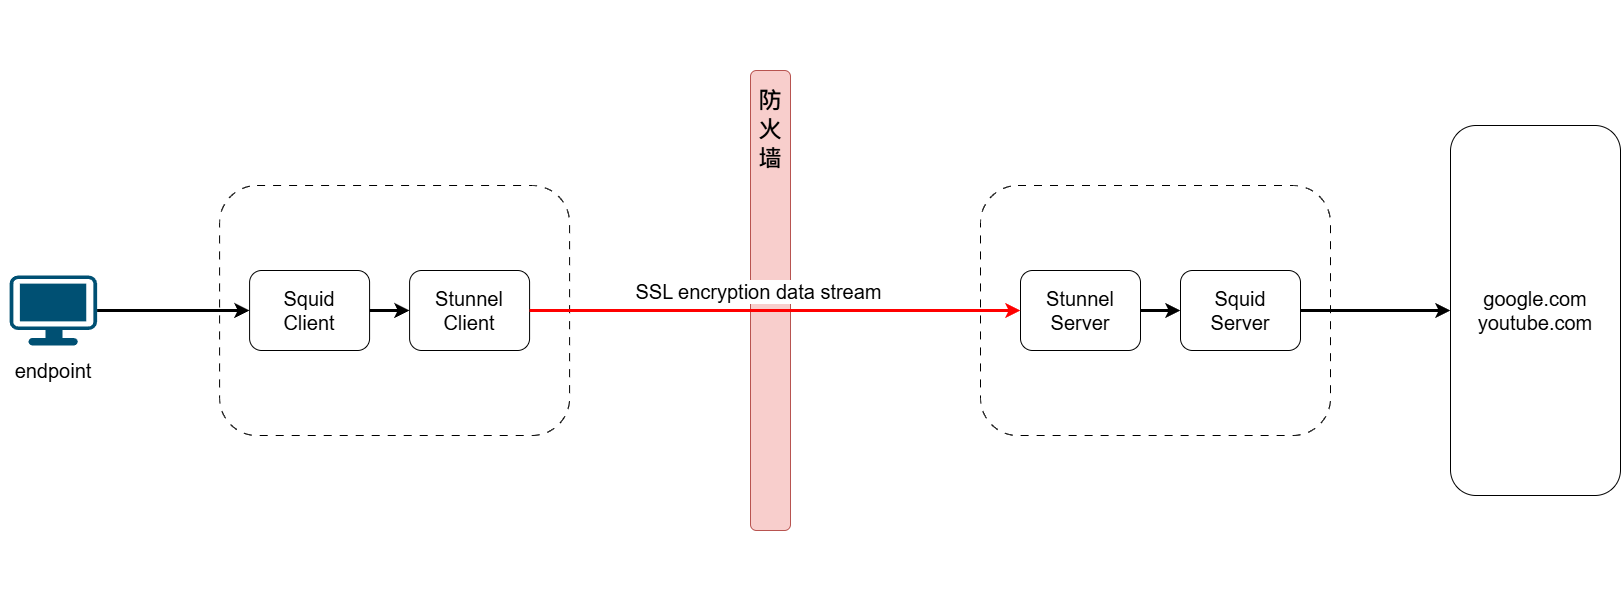

The diagram above was exported from draw.io. Its source (the exported page's mxGraphModel, read from the mxfile embedded in the PNG):
<mxGraphModel dx="2304" dy="1220" grid="1" gridSize="10" guides="1" tooltips="1" connect="1" arrows="1" fold="1" page="1" pageScale="1" pageWidth="850" pageHeight="1100" math="0" shadow="0">
  <root>
    <mxCell id="0" />
    <mxCell id="1" parent="0" />
    <mxCell id="Tq5oZfDXVqdwf5hRAxe_-3" value="&lt;div style=&quot;direction: ltr;&quot;&gt;&lt;span style=&quot;background-color: transparent; color: light-dark(rgb(0, 0, 0), rgb(255, 255, 255));&quot;&gt;&lt;b style=&quot;&quot;&gt;&lt;font style=&quot;font-size: 24px;&quot;&gt;&lt;br&gt;&lt;/font&gt;&lt;/b&gt;&lt;/span&gt;&lt;/div&gt;&lt;div style=&quot;direction: ltr;&quot;&gt;&lt;span style=&quot;background-color: transparent; color: light-dark(rgb(0, 0, 0), rgb(255, 255, 255));&quot;&gt;&lt;b style=&quot;&quot;&gt;&lt;font style=&quot;font-size: 24px;&quot;&gt;&lt;br&gt;&lt;/font&gt;&lt;/b&gt;&lt;/span&gt;&lt;/div&gt;&lt;div style=&quot;direction: ltr;&quot;&gt;&lt;span style=&quot;background-color: transparent; color: light-dark(rgb(0, 0, 0), rgb(255, 255, 255));&quot;&gt;&lt;b style=&quot;&quot;&gt;&lt;font style=&quot;font-size: 24px;&quot;&gt;&lt;br&gt;&lt;/font&gt;&lt;/b&gt;&lt;/span&gt;&lt;/div&gt;&lt;div style=&quot;direction: ltr;&quot;&gt;&lt;span style=&quot;background-color: transparent; color: light-dark(rgb(0, 0, 0), rgb(255, 255, 255));&quot;&gt;&lt;b style=&quot;&quot;&gt;&lt;font style=&quot;font-size: 24px;&quot;&gt;防&lt;/font&gt;&lt;/b&gt;&lt;/span&gt;&lt;/div&gt;&lt;div style=&quot;direction: ltr;&quot;&gt;&lt;font style=&quot;font-size: 24px;&quot;&gt;&lt;b&gt;火&lt;/b&gt;&lt;/font&gt;&lt;/div&gt;&lt;div style=&quot;direction: ltr;&quot;&gt;&lt;font style=&quot;font-size: 24px;&quot;&gt;&lt;b&gt;墙&lt;/b&gt;&lt;/font&gt;&lt;/div&gt;&lt;div style=&quot;direction: ltr;&quot;&gt;&lt;font style=&quot;font-size: 24px;&quot;&gt;&lt;br&gt;&lt;/font&gt;&lt;/div&gt;&lt;div style=&quot;direction: ltr;&quot;&gt;&lt;font style=&quot;font-size: 24px;&quot;&gt;&lt;br&gt;&lt;/font&gt;&lt;/div&gt;&lt;div style=&quot;direction: ltr;&quot;&gt;&lt;font style=&quot;font-size: 24px;&quot;&gt;&lt;br&gt;&lt;/font&gt;&lt;/div&gt;&lt;div style=&quot;direction: ltr;&quot;&gt;&lt;font style=&quot;font-size: 24px;&quot;&gt;&lt;br&gt;&lt;/font&gt;&lt;/div&gt;&lt;div style=&quot;direction: ltr;&quot;&gt;&lt;font style=&quot;font-size: 24px;&quot;&gt;&lt;br&gt;&lt;/font&gt;&lt;/div&gt;&lt;div style=&quot;direction: ltr;&quot;&gt;&lt;font style=&quot;font-size: 24px;&quot;&gt;&lt;br&gt;&lt;/font&gt;&lt;/div&gt;&lt;div style=&quot;direction: ltr;&quot;&gt;&lt;font style=&quot;font-size: 24px;&quot;&gt;&lt;br&gt;&lt;/font&gt;&lt;/div&gt;&lt;div style=&quot;direction: ltr;&quot;&gt;&lt;font style=&quot;font-size: 24px;&quot;&gt;&lt;br&gt;&lt;/font&gt;&lt;/div&gt;&lt;div style=&quot;direction: ltr;&quot;&gt;&lt;font style=&quot;font-size: 24px;&quot;&gt;&lt;br&gt;&lt;/font&gt;&lt;/div&gt;&lt;div style=&quot;direction: ltr;&quot;&gt;&lt;font style=&quot;font-size: 24px;&quot;&gt;&lt;br&gt;&lt;/font&gt;&lt;/div&gt;&lt;div style=&quot;direction: ltr;&quot;&gt;&lt;font style=&quot;font-size: 24px;&quot;&gt;&lt;br&gt;&lt;/font&gt;&lt;/div&gt;&lt;div style=&quot;direction: ltr;&quot;&gt;&lt;font style=&quot;font-size: 24px;&quot;&gt;&lt;br&gt;&lt;/font&gt;&lt;/div&gt;&lt;div style=&quot;direction: ltr;&quot;&gt;&lt;font style=&quot;font-size: 24px;&quot;&gt;&lt;br&gt;&lt;/font&gt;&lt;/div&gt;&lt;div style=&quot;direction: ltr;&quot;&gt;&lt;font style=&quot;font-size: 24px;&quot;&gt;&lt;br&gt;&lt;/font&gt;&lt;/div&gt;&lt;div style=&quot;direction: ltr;&quot;&gt;&lt;font style=&quot;font-size: 20px;&quot;&gt;&lt;br&gt;&lt;/font&gt;&lt;/div&gt;" style="rounded=1;whiteSpace=wrap;html=1;fillColor=#f8cecc;strokeColor=#b85450;align=center;" vertex="1" parent="1">
      <mxGeometry x="1090" y="320" width="40" height="460" as="geometry" />
    </mxCell>
    <mxCell id="Tq5oZfDXVqdwf5hRAxe_-18" value="" style="rounded=1;whiteSpace=wrap;html=1;dashed=1;dashPattern=8 8;" vertex="1" parent="1">
      <mxGeometry x="559.09" y="435" width="350" height="250" as="geometry" />
    </mxCell>
    <mxCell id="Tq5oZfDXVqdwf5hRAxe_-23" style="edgeStyle=orthogonalEdgeStyle;rounded=0;orthogonalLoop=1;jettySize=auto;html=1;strokeWidth=3;" edge="1" parent="1" source="fo_Kurq_kEMjWYs5cq_H-51" target="Tq5oZfDXVqdwf5hRAxe_-1">
      <mxGeometry relative="1" as="geometry" />
    </mxCell>
    <mxCell id="fo_Kurq_kEMjWYs5cq_H-51" value="" style="points=[[0.03,0.03,0],[0.5,0,0],[0.97,0.03,0],[1,0.4,0],[0.97,0.745,0],[0.5,1,0],[0.03,0.745,0],[0,0.4,0]];verticalLabelPosition=bottom;sketch=0;html=1;verticalAlign=top;aspect=fixed;align=center;pointerEvents=1;shape=mxgraph.cisco19.workstation;fillColor=#005073;strokeColor=none;" parent="1" vertex="1">
      <mxGeometry x="349.0899999999999" y="525" width="87.5" height="70" as="geometry" />
    </mxCell>
    <mxCell id="fo_Kurq_kEMjWYs5cq_H-55" value="&lt;font style=&quot;font-size: 20px;&quot;&gt;endpoint&lt;/font&gt;" style="rounded=1;whiteSpace=wrap;html=1;strokeColor=#FFFFFF;" parent="1" vertex="1">
      <mxGeometry x="339.99999999999994" y="600" width="105.68" height="40" as="geometry" />
    </mxCell>
    <mxCell id="Tq5oZfDXVqdwf5hRAxe_-2" value="&lt;span style=&quot;font-size: 20px;&quot;&gt;google.com&lt;/span&gt;&lt;div&gt;&lt;span style=&quot;font-size: 20px;&quot;&gt;youtube.com&lt;/span&gt;&lt;/div&gt;" style="rounded=1;whiteSpace=wrap;html=1;" vertex="1" parent="1">
      <mxGeometry x="1790" y="375" width="170" height="370" as="geometry" />
    </mxCell>
    <mxCell id="Tq5oZfDXVqdwf5hRAxe_-22" style="edgeStyle=orthogonalEdgeStyle;rounded=0;orthogonalLoop=1;jettySize=auto;html=1;entryX=0;entryY=0.5;entryDx=0;entryDy=0;strokeWidth=3;" edge="1" parent="1" source="Tq5oZfDXVqdwf5hRAxe_-1" target="Tq5oZfDXVqdwf5hRAxe_-16">
      <mxGeometry relative="1" as="geometry" />
    </mxCell>
    <mxCell id="Tq5oZfDXVqdwf5hRAxe_-1" value="&lt;font style=&quot;font-size: 20px;&quot;&gt;Squid&lt;/font&gt;&lt;div&gt;&lt;span style=&quot;font-size: 20px; background-color: transparent; color: light-dark(rgb(0, 0, 0), rgb(255, 255, 255));&quot;&gt;Client&lt;/span&gt;&lt;/div&gt;" style="rounded=1;whiteSpace=wrap;html=1;" vertex="1" parent="1">
      <mxGeometry x="589.09" y="520" width="120" height="80" as="geometry" />
    </mxCell>
    <mxCell id="Tq5oZfDXVqdwf5hRAxe_-16" value="&lt;span style=&quot;font-size: 20px;&quot;&gt;Stunnel&lt;/span&gt;&lt;div&gt;&lt;span style=&quot;font-size: 20px;&quot;&gt;Client&lt;/span&gt;&lt;/div&gt;" style="rounded=1;whiteSpace=wrap;html=1;" vertex="1" parent="1">
      <mxGeometry x="749.09" y="520" width="120" height="80" as="geometry" />
    </mxCell>
    <mxCell id="Tq5oZfDXVqdwf5hRAxe_-19" value="" style="rounded=1;whiteSpace=wrap;html=1;dashed=1;dashPattern=8 8;" vertex="1" parent="1">
      <mxGeometry x="1320" y="435" width="350" height="250" as="geometry" />
    </mxCell>
    <mxCell id="Tq5oZfDXVqdwf5hRAxe_-25" style="edgeStyle=orthogonalEdgeStyle;rounded=0;orthogonalLoop=1;jettySize=auto;html=1;entryX=0;entryY=0.5;entryDx=0;entryDy=0;strokeWidth=3;" edge="1" parent="1" source="Tq5oZfDXVqdwf5hRAxe_-20" target="Tq5oZfDXVqdwf5hRAxe_-21">
      <mxGeometry relative="1" as="geometry" />
    </mxCell>
    <mxCell id="Tq5oZfDXVqdwf5hRAxe_-20" value="&lt;span style=&quot;font-size: 20px;&quot;&gt;Stunnel&lt;/span&gt;&lt;div&gt;&lt;span style=&quot;font-size: 20px;&quot;&gt;Server&lt;/span&gt;&lt;/div&gt;" style="rounded=1;whiteSpace=wrap;html=1;" vertex="1" parent="1">
      <mxGeometry x="1360" y="520" width="120" height="80" as="geometry" />
    </mxCell>
    <mxCell id="Tq5oZfDXVqdwf5hRAxe_-26" style="edgeStyle=orthogonalEdgeStyle;rounded=0;orthogonalLoop=1;jettySize=auto;html=1;strokeWidth=3;" edge="1" parent="1" source="Tq5oZfDXVqdwf5hRAxe_-21" target="Tq5oZfDXVqdwf5hRAxe_-2">
      <mxGeometry relative="1" as="geometry" />
    </mxCell>
    <mxCell id="Tq5oZfDXVqdwf5hRAxe_-21" value="&lt;span style=&quot;font-size: 20px;&quot;&gt;Squid&lt;/span&gt;&lt;div&gt;&lt;span style=&quot;font-size: 20px;&quot;&gt;Server&lt;/span&gt;&lt;/div&gt;" style="rounded=1;whiteSpace=wrap;html=1;" vertex="1" parent="1">
      <mxGeometry x="1520" y="520" width="120" height="80" as="geometry" />
    </mxCell>
    <mxCell id="Tq5oZfDXVqdwf5hRAxe_-27" style="edgeStyle=orthogonalEdgeStyle;rounded=0;orthogonalLoop=1;jettySize=auto;html=1;strokeWidth=3;strokeColor=#FF0000;entryX=0;entryY=0.5;entryDx=0;entryDy=0;" edge="1" parent="1" source="Tq5oZfDXVqdwf5hRAxe_-16" target="Tq5oZfDXVqdwf5hRAxe_-20">
      <mxGeometry relative="1" as="geometry" />
    </mxCell>
    <mxCell id="Tq5oZfDXVqdwf5hRAxe_-28" value="&lt;font style=&quot;font-size: 20px;&quot;&gt;SSL encryption data stream&lt;/font&gt;" style="edgeLabel;html=1;align=center;verticalAlign=middle;resizable=0;points=[];" vertex="1" connectable="0" parent="Tq5oZfDXVqdwf5hRAxe_-27">
      <mxGeometry x="-0.3104" y="-3" relative="1" as="geometry">
        <mxPoint x="59" y="-23" as="offset" />
      </mxGeometry>
    </mxCell>
  </root>
</mxGraphModel>